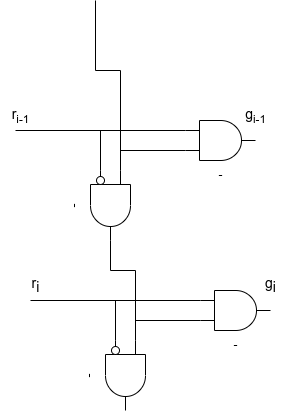

The diagram above was exported from draw.io. Its source (the exported page's mxGraphModel, read from the mxfile embedded in the PNG):
<mxGraphModel dx="1315" dy="441" grid="1" gridSize="10" guides="1" tooltips="1" connect="1" arrows="1" fold="1" page="1" pageScale="1" pageWidth="850" pageHeight="1100" math="0" shadow="0">
  <root>
    <mxCell id="0" />
    <mxCell id="1" parent="0" />
    <mxCell id="12" value="-" style="verticalLabelPosition=bottom;shadow=0;dashed=0;align=center;html=1;verticalAlign=top;shape=mxgraph.electrical.logic_gates.logic_gate;operation=and;" vertex="1" parent="1">
      <mxGeometry x="440" y="210" width="70" height="40" as="geometry" />
    </mxCell>
    <mxCell id="13" value="-" style="verticalLabelPosition=bottom;shadow=0;dashed=0;align=center;html=1;verticalAlign=top;shape=mxgraph.electrical.logic_gates.logic_gate;operation=and;rotation=90;" vertex="1" parent="1">
      <mxGeometry x="330" y="275" width="70" height="40" as="geometry" />
    </mxCell>
    <mxCell id="14" value="" style="endArrow=none;html=1;strokeWidth=1;entryX=0;entryY=0.25;entryDx=0;entryDy=0;entryPerimeter=0;" edge="1" parent="1" target="12">
      <mxGeometry width="100" relative="1" as="geometry">
        <mxPoint x="270" y="220" as="sourcePoint" />
        <mxPoint x="500" y="180" as="targetPoint" />
      </mxGeometry>
    </mxCell>
    <mxCell id="16" value="" style="endArrow=none;html=1;strokeWidth=1;exitX=0;exitY=0.75;exitDx=0;exitDy=0;exitPerimeter=0;" edge="1" parent="1" source="13">
      <mxGeometry width="100" relative="1" as="geometry">
        <mxPoint x="370" y="270" as="sourcePoint" />
        <mxPoint x="355" y="220" as="targetPoint" />
      </mxGeometry>
    </mxCell>
    <mxCell id="17" value="" style="verticalLabelPosition=bottom;shadow=0;dashed=0;align=center;html=1;verticalAlign=top;shape=mxgraph.electrical.logic_gates.inverting_contact;" vertex="1" parent="1">
      <mxGeometry x="350" y="265" width="10" height="10" as="geometry" />
    </mxCell>
    <mxCell id="19" value="" style="endArrow=none;html=1;strokeWidth=1;" edge="1" parent="1">
      <mxGeometry width="100" relative="1" as="geometry">
        <mxPoint x="350" y="90" as="sourcePoint" />
        <mxPoint x="350" y="160" as="targetPoint" />
      </mxGeometry>
    </mxCell>
    <mxCell id="20" value="" style="endArrow=none;html=1;strokeWidth=1;entryX=0;entryY=0.75;entryDx=0;entryDy=0;entryPerimeter=0;" edge="1" parent="1" target="12">
      <mxGeometry width="100" relative="1" as="geometry">
        <mxPoint x="375" y="240" as="sourcePoint" />
        <mxPoint x="520" y="300" as="targetPoint" />
      </mxGeometry>
    </mxCell>
    <mxCell id="21" value="" style="endArrow=none;html=1;strokeWidth=1;exitX=0;exitY=0.25;exitDx=0;exitDy=0;exitPerimeter=0;" edge="1" parent="1" source="13">
      <mxGeometry width="100" relative="1" as="geometry">
        <mxPoint x="370" y="170" as="sourcePoint" />
        <mxPoint x="375" y="160" as="targetPoint" />
      </mxGeometry>
    </mxCell>
    <mxCell id="22" value="" style="endArrow=none;html=1;strokeWidth=1;" edge="1" parent="1">
      <mxGeometry width="100" relative="1" as="geometry">
        <mxPoint x="375" y="160" as="sourcePoint" />
        <mxPoint x="350" y="160" as="targetPoint" />
      </mxGeometry>
    </mxCell>
    <mxCell id="23" value="g&lt;sub&gt;i-1&lt;/sub&gt;" style="text;html=1;align=center;verticalAlign=middle;resizable=0;points=[];autosize=1;strokeColor=none;fillColor=none;fontSize=14;" vertex="1" parent="1">
      <mxGeometry x="490" y="190" width="40" height="30" as="geometry" />
    </mxCell>
    <mxCell id="25" value="r&lt;sub&gt;i-1&lt;/sub&gt;" style="text;html=1;align=center;verticalAlign=middle;resizable=0;points=[];autosize=1;strokeColor=none;fillColor=none;fontSize=14;" vertex="1" parent="1">
      <mxGeometry x="255" y="190" width="40" height="30" as="geometry" />
    </mxCell>
    <mxCell id="28" value="-" style="verticalLabelPosition=bottom;shadow=0;dashed=0;align=center;html=1;verticalAlign=top;shape=mxgraph.electrical.logic_gates.logic_gate;operation=and;" vertex="1" parent="1">
      <mxGeometry x="455" y="380" width="70" height="40" as="geometry" />
    </mxCell>
    <mxCell id="29" value="-" style="verticalLabelPosition=bottom;shadow=0;dashed=0;align=center;html=1;verticalAlign=top;shape=mxgraph.electrical.logic_gates.logic_gate;operation=and;rotation=90;" vertex="1" parent="1">
      <mxGeometry x="345" y="445" width="70" height="40" as="geometry" />
    </mxCell>
    <mxCell id="30" value="" style="endArrow=none;html=1;strokeWidth=1;entryX=0;entryY=0.25;entryDx=0;entryDy=0;entryPerimeter=0;" edge="1" parent="1" target="28">
      <mxGeometry width="100" relative="1" as="geometry">
        <mxPoint x="285" y="390" as="sourcePoint" />
        <mxPoint x="515" y="350" as="targetPoint" />
      </mxGeometry>
    </mxCell>
    <mxCell id="31" value="" style="endArrow=none;html=1;strokeWidth=1;exitX=0;exitY=0.75;exitDx=0;exitDy=0;exitPerimeter=0;" edge="1" parent="1" source="29">
      <mxGeometry width="100" relative="1" as="geometry">
        <mxPoint x="385" y="440" as="sourcePoint" />
        <mxPoint x="370" y="390" as="targetPoint" />
      </mxGeometry>
    </mxCell>
    <mxCell id="32" value="" style="verticalLabelPosition=bottom;shadow=0;dashed=0;align=center;html=1;verticalAlign=top;shape=mxgraph.electrical.logic_gates.inverting_contact;" vertex="1" parent="1">
      <mxGeometry x="365" y="435" width="10" height="10" as="geometry" />
    </mxCell>
    <mxCell id="33" value="" style="endArrow=none;html=1;strokeWidth=1;" edge="1" parent="1">
      <mxGeometry width="100" relative="1" as="geometry">
        <mxPoint x="365" y="330" as="sourcePoint" />
        <mxPoint x="365" y="360" as="targetPoint" />
      </mxGeometry>
    </mxCell>
    <mxCell id="34" value="" style="endArrow=none;html=1;strokeWidth=1;entryX=0;entryY=0.75;entryDx=0;entryDy=0;entryPerimeter=0;" edge="1" parent="1" target="28">
      <mxGeometry width="100" relative="1" as="geometry">
        <mxPoint x="390" y="410" as="sourcePoint" />
        <mxPoint x="535" y="470" as="targetPoint" />
      </mxGeometry>
    </mxCell>
    <mxCell id="35" value="" style="endArrow=none;html=1;strokeWidth=1;exitX=0;exitY=0.25;exitDx=0;exitDy=0;exitPerimeter=0;" edge="1" parent="1" source="29">
      <mxGeometry width="100" relative="1" as="geometry">
        <mxPoint x="385" y="340" as="sourcePoint" />
        <mxPoint x="390" y="360" as="targetPoint" />
      </mxGeometry>
    </mxCell>
    <mxCell id="36" value="" style="endArrow=none;html=1;strokeWidth=1;" edge="1" parent="1">
      <mxGeometry width="100" relative="1" as="geometry">
        <mxPoint x="390" y="360" as="sourcePoint" />
        <mxPoint x="365" y="360" as="targetPoint" />
      </mxGeometry>
    </mxCell>
    <mxCell id="37" value="g&lt;sub style=&quot;font-size: 14px;&quot;&gt;i&lt;/sub&gt;" style="text;html=1;align=center;verticalAlign=middle;resizable=0;points=[];autosize=1;strokeColor=none;fillColor=none;fontSize=14;" vertex="1" parent="1">
      <mxGeometry x="510" y="360" width="30" height="30" as="geometry" />
    </mxCell>
    <mxCell id="38" value="r&lt;sub style=&quot;font-size: 14px;&quot;&gt;i&lt;/sub&gt;" style="text;html=1;align=center;verticalAlign=middle;resizable=0;points=[];autosize=1;strokeColor=none;fillColor=none;fontSize=14;" vertex="1" parent="1">
      <mxGeometry x="275" y="360" width="30" height="30" as="geometry" />
    </mxCell>
  </root>
</mxGraphModel>